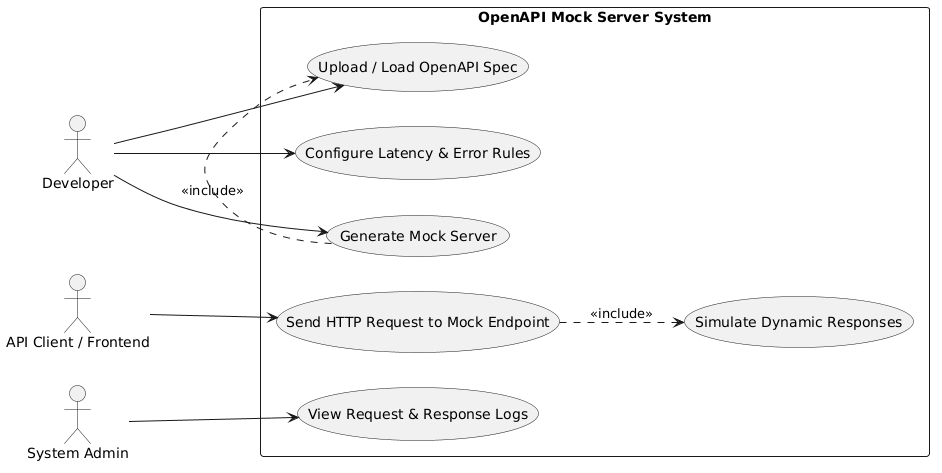

The diagram above was rendered by PlantUML. Its source (embedded in the PNG):
@startuml
left to right direction
skinparam packageStyle rectangle

actor Developer as dev
actor "API Client / Frontend" as client
actor "System Admin" as admin

rectangle "OpenAPI Mock Server System" {
  usecase "Upload / Load OpenAPI Spec" as UC1
  usecase "Generate Mock Server" as UC2
  usecase "Send HTTP Request to Mock Endpoint" as UC3
  usecase "Simulate Dynamic Responses" as UC4
  usecase "Configure Latency & Error Rules" as UC5
  usecase "View Request & Response Logs" as UC6
}

dev --> UC1
dev --> UC2
dev --> UC5

client --> UC3
UC3 ..> UC4 : <<include>>

admin --> UC6

UC2 .> UC1 : <<include>>
@enduml